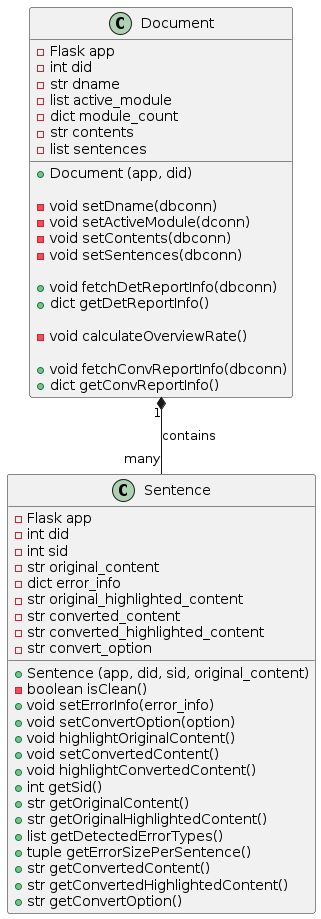

The diagram above was rendered by PlantUML. Its source (embedded in the PNG):
@startuml
Document "1" *-- "many" Sentence: contains

class Document {
- Flask app
- int did
- str dname
- list active_module
- dict module_count
- str contents
- list sentences

+ Document (app, did)

- void setDname(dbconn)
- void setActiveModule(dconn)
- void setContents(dbconn)
- void setSentences(dbconn)

+ void fetchDetReportInfo(dbconn)
+ dict getDetReportInfo()

- void calculateOverviewRate()

+ void fetchConvReportInfo(dbconn)
+ dict getConvReportInfo()
}

class Sentence {
- Flask app
- int did
- int sid
- str original_content
- dict error_info
- str original_highlighted_content
- str converted_content
- str converted_highlighted_content
- str convert_option

+ Sentence (app, did, sid, original_content)
- boolean isClean()
+ void setErrorInfo(error_info)
+ void setConvertOption(option)
+ void highlightOriginalContent()
+ void setConvertedContent()
+ void highlightConvertedContent()
+ int getSid()
+ str getOriginalContent()
+ str getOriginalHighlightedContent()
+ list getDetectedErrorTypes()
+ tuple getErrorSizePerSentence()
+ str getConvertedContent()
+ str getConvertedHighlightedContent()
+ str getConvertOption()
}
@enduml